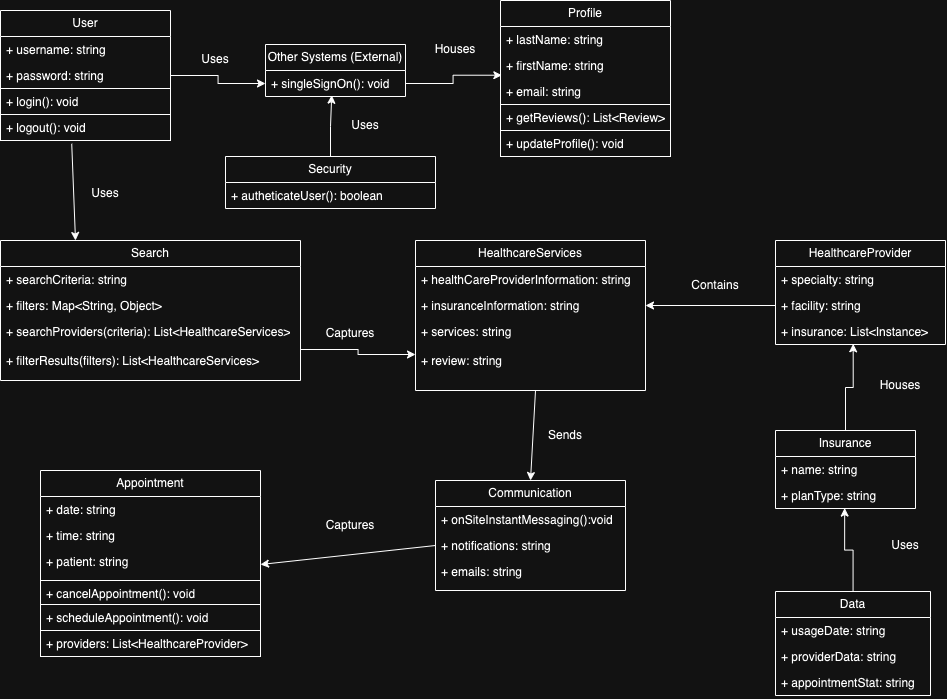

The diagram above was exported from draw.io. Its source (the exported page's mxGraphModel, read from the mxfile embedded in the PNG):
<mxGraphModel dx="1363" dy="866" grid="1" gridSize="10" guides="1" tooltips="1" connect="1" arrows="1" fold="1" page="1" pageScale="1" pageWidth="850" pageHeight="1100" math="0" shadow="0">
  <root>
    <mxCell id="0" />
    <mxCell id="1" parent="0" />
    <mxCell id="2LIkv9cQY6e9YQ2mtOxc-2" value="Profile" style="swimlane;fontStyle=0;childLayout=stackLayout;horizontal=1;startSize=26;fillColor=none;horizontalStack=0;resizeParent=1;resizeParentMax=0;resizeLast=0;collapsible=1;marginBottom=0;whiteSpace=wrap;html=1;" parent="1" vertex="1">
      <mxGeometry x="545" y="30" width="170" height="130" as="geometry" />
    </mxCell>
    <mxCell id="2LIkv9cQY6e9YQ2mtOxc-4" value="+ lastName: string" style="text;strokeColor=none;fillColor=none;align=left;verticalAlign=top;spacingLeft=4;spacingRight=4;overflow=hidden;rotatable=0;points=[[0,0.5],[1,0.5]];portConstraint=eastwest;whiteSpace=wrap;html=1;" parent="2LIkv9cQY6e9YQ2mtOxc-2" vertex="1">
      <mxGeometry y="26" width="170" height="26" as="geometry" />
    </mxCell>
    <mxCell id="2LIkv9cQY6e9YQ2mtOxc-3" value="+ firstName: string" style="text;strokeColor=none;fillColor=none;align=left;verticalAlign=top;spacingLeft=4;spacingRight=4;overflow=hidden;rotatable=0;points=[[0,0.5],[1,0.5]];portConstraint=eastwest;whiteSpace=wrap;html=1;" parent="2LIkv9cQY6e9YQ2mtOxc-2" vertex="1">
      <mxGeometry y="52" width="170" height="26" as="geometry" />
    </mxCell>
    <mxCell id="2LIkv9cQY6e9YQ2mtOxc-5" value="+ email: string" style="text;strokeColor=none;fillColor=none;align=left;verticalAlign=top;spacingLeft=4;spacingRight=4;overflow=hidden;rotatable=0;points=[[0,0.5],[1,0.5]];portConstraint=eastwest;whiteSpace=wrap;html=1;" parent="2LIkv9cQY6e9YQ2mtOxc-2" vertex="1">
      <mxGeometry y="78" width="170" height="26" as="geometry" />
    </mxCell>
    <mxCell id="2LIkv9cQY6e9YQ2mtOxc-13" value="+ getReviews(): List&amp;lt;Review&amp;gt;" style="text;strokeColor=default;fillColor=none;align=left;verticalAlign=top;spacingLeft=4;spacingRight=4;overflow=hidden;rotatable=0;points=[[0,0.5],[1,0.5]];portConstraint=eastwest;whiteSpace=wrap;html=1;" parent="2LIkv9cQY6e9YQ2mtOxc-2" vertex="1">
      <mxGeometry y="104" width="170" height="26" as="geometry" />
    </mxCell>
    <mxCell id="2LIkv9cQY6e9YQ2mtOxc-6" value="User" style="swimlane;fontStyle=0;childLayout=stackLayout;horizontal=1;startSize=26;fillColor=none;horizontalStack=0;resizeParent=1;resizeParentMax=0;resizeLast=0;collapsible=1;marginBottom=0;whiteSpace=wrap;html=1;" parent="1" vertex="1">
      <mxGeometry x="45" y="40" width="170" height="78" as="geometry" />
    </mxCell>
    <mxCell id="2LIkv9cQY6e9YQ2mtOxc-7" value="+ username: string" style="text;strokeColor=none;fillColor=none;align=left;verticalAlign=top;spacingLeft=4;spacingRight=4;overflow=hidden;rotatable=0;points=[[0,0.5],[1,0.5]];portConstraint=eastwest;whiteSpace=wrap;html=1;" parent="2LIkv9cQY6e9YQ2mtOxc-6" vertex="1">
      <mxGeometry y="26" width="170" height="26" as="geometry" />
    </mxCell>
    <mxCell id="2LIkv9cQY6e9YQ2mtOxc-8" value="+ password: string" style="text;strokeColor=none;fillColor=none;align=left;verticalAlign=top;spacingLeft=4;spacingRight=4;overflow=hidden;rotatable=0;points=[[0,0.5],[1,0.5]];portConstraint=eastwest;whiteSpace=wrap;html=1;" parent="2LIkv9cQY6e9YQ2mtOxc-6" vertex="1">
      <mxGeometry y="52" width="170" height="26" as="geometry" />
    </mxCell>
    <mxCell id="2LIkv9cQY6e9YQ2mtOxc-12" value="+ updateProfile(): void" style="text;align=left;verticalAlign=top;spacingLeft=4;spacingRight=4;overflow=hidden;rotatable=0;points=[[0,0.5],[1,0.5]];portConstraint=eastwest;whiteSpace=wrap;html=1;strokeColor=default;" parent="1" vertex="1">
      <mxGeometry x="545" y="160" width="170" height="26" as="geometry" />
    </mxCell>
    <mxCell id="2LIkv9cQY6e9YQ2mtOxc-18" value="+ login(): void&lt;div&gt;&lt;br&gt;&lt;/div&gt;" style="text;strokeColor=default;fillColor=none;align=left;verticalAlign=top;spacingLeft=4;spacingRight=4;overflow=hidden;rotatable=0;points=[[0,0.5],[1,0.5]];portConstraint=eastwest;whiteSpace=wrap;html=1;" parent="1" vertex="1">
      <mxGeometry x="45" y="118" width="170" height="26" as="geometry" />
    </mxCell>
    <mxCell id="2LIkv9cQY6e9YQ2mtOxc-19" value="+ logout(): void" style="text;strokeColor=default;fillColor=none;align=left;verticalAlign=top;spacingLeft=4;spacingRight=4;overflow=hidden;rotatable=0;points=[[0,0.5],[1,0.5]];portConstraint=eastwest;whiteSpace=wrap;html=1;" parent="1" vertex="1">
      <mxGeometry x="45" y="144" width="170" height="26" as="geometry" />
    </mxCell>
    <mxCell id="2LIkv9cQY6e9YQ2mtOxc-20" value="HealthcareProvider" style="swimlane;fontStyle=0;childLayout=stackLayout;horizontal=1;startSize=26;fillColor=none;horizontalStack=0;resizeParent=1;resizeParentMax=0;resizeLast=0;collapsible=1;marginBottom=0;whiteSpace=wrap;html=1;" parent="1" vertex="1">
      <mxGeometry x="820" y="270" width="170" height="104" as="geometry" />
    </mxCell>
    <mxCell id="2LIkv9cQY6e9YQ2mtOxc-21" value="+ specialty: string" style="text;strokeColor=none;fillColor=none;align=left;verticalAlign=top;spacingLeft=4;spacingRight=4;overflow=hidden;rotatable=0;points=[[0,0.5],[1,0.5]];portConstraint=eastwest;whiteSpace=wrap;html=1;" parent="2LIkv9cQY6e9YQ2mtOxc-20" vertex="1">
      <mxGeometry y="26" width="170" height="26" as="geometry" />
    </mxCell>
    <mxCell id="2LIkv9cQY6e9YQ2mtOxc-22" value="+ facility: string" style="text;strokeColor=none;fillColor=none;align=left;verticalAlign=top;spacingLeft=4;spacingRight=4;overflow=hidden;rotatable=0;points=[[0,0.5],[1,0.5]];portConstraint=eastwest;whiteSpace=wrap;html=1;" parent="2LIkv9cQY6e9YQ2mtOxc-20" vertex="1">
      <mxGeometry y="52" width="170" height="26" as="geometry" />
    </mxCell>
    <mxCell id="2LIkv9cQY6e9YQ2mtOxc-23" value="+ insurance: List&amp;lt;Instance&amp;gt;" style="text;strokeColor=none;fillColor=none;align=left;verticalAlign=top;spacingLeft=4;spacingRight=4;overflow=hidden;rotatable=0;points=[[0,0.5],[1,0.5]];portConstraint=eastwest;whiteSpace=wrap;html=1;" parent="2LIkv9cQY6e9YQ2mtOxc-20" vertex="1">
      <mxGeometry y="78" width="170" height="26" as="geometry" />
    </mxCell>
    <mxCell id="95fBMfKD3dKle6E5ZTnO-16" value="" style="edgeStyle=orthogonalEdgeStyle;rounded=0;orthogonalLoop=1;jettySize=auto;html=1;entryX=0.494;entryY=0.984;entryDx=0;entryDy=0;entryPerimeter=0;" edge="1" parent="1" source="2LIkv9cQY6e9YQ2mtOxc-24" target="2LIkv9cQY6e9YQ2mtOxc-57">
      <mxGeometry relative="1" as="geometry" />
    </mxCell>
    <mxCell id="2LIkv9cQY6e9YQ2mtOxc-24" value="Data" style="swimlane;fontStyle=0;childLayout=stackLayout;horizontal=1;startSize=26;fillColor=none;horizontalStack=0;resizeParent=1;resizeParentMax=0;resizeLast=0;collapsible=1;marginBottom=0;whiteSpace=wrap;html=1;" parent="1" vertex="1">
      <mxGeometry x="820" y="621" width="155" height="104" as="geometry" />
    </mxCell>
    <mxCell id="2LIkv9cQY6e9YQ2mtOxc-25" value="+ usageDate: string" style="text;strokeColor=none;fillColor=none;align=left;verticalAlign=top;spacingLeft=4;spacingRight=4;overflow=hidden;rotatable=0;points=[[0,0.5],[1,0.5]];portConstraint=eastwest;whiteSpace=wrap;html=1;" parent="2LIkv9cQY6e9YQ2mtOxc-24" vertex="1">
      <mxGeometry y="26" width="155" height="26" as="geometry" />
    </mxCell>
    <mxCell id="2LIkv9cQY6e9YQ2mtOxc-26" value="+ providerData: string" style="text;strokeColor=none;fillColor=none;align=left;verticalAlign=top;spacingLeft=4;spacingRight=4;overflow=hidden;rotatable=0;points=[[0,0.5],[1,0.5]];portConstraint=eastwest;whiteSpace=wrap;html=1;" parent="2LIkv9cQY6e9YQ2mtOxc-24" vertex="1">
      <mxGeometry y="52" width="155" height="26" as="geometry" />
    </mxCell>
    <mxCell id="2LIkv9cQY6e9YQ2mtOxc-27" value="+ appointmentStat: string" style="text;strokeColor=none;fillColor=none;align=left;verticalAlign=top;spacingLeft=4;spacingRight=4;overflow=hidden;rotatable=0;points=[[0,0.5],[1,0.5]];portConstraint=eastwest;whiteSpace=wrap;html=1;" parent="2LIkv9cQY6e9YQ2mtOxc-24" vertex="1">
      <mxGeometry y="78" width="155" height="26" as="geometry" />
    </mxCell>
    <mxCell id="2LIkv9cQY6e9YQ2mtOxc-28" value="Search" style="swimlane;fontStyle=0;childLayout=stackLayout;horizontal=1;startSize=26;fillColor=none;horizontalStack=0;resizeParent=1;resizeParentMax=0;resizeLast=0;collapsible=1;marginBottom=0;whiteSpace=wrap;html=1;" parent="1" vertex="1">
      <mxGeometry x="45" y="270" width="300" height="140" as="geometry" />
    </mxCell>
    <mxCell id="2LIkv9cQY6e9YQ2mtOxc-29" value="+ searchCriteria: string" style="text;strokeColor=none;fillColor=none;align=left;verticalAlign=top;spacingLeft=4;spacingRight=4;overflow=hidden;rotatable=0;points=[[0,0.5],[1,0.5]];portConstraint=eastwest;whiteSpace=wrap;html=1;" parent="2LIkv9cQY6e9YQ2mtOxc-28" vertex="1">
      <mxGeometry y="26" width="300" height="26" as="geometry" />
    </mxCell>
    <mxCell id="2LIkv9cQY6e9YQ2mtOxc-30" value="+ filters: Map&amp;lt;String, Object&lt;span style=&quot;background-color: initial;&quot;&gt;&amp;gt;&lt;/span&gt;" style="text;strokeColor=none;fillColor=none;align=left;verticalAlign=top;spacingLeft=4;spacingRight=4;overflow=hidden;rotatable=0;points=[[0,0.5],[1,0.5]];portConstraint=eastwest;whiteSpace=wrap;html=1;" parent="2LIkv9cQY6e9YQ2mtOxc-28" vertex="1">
      <mxGeometry y="52" width="300" height="26" as="geometry" />
    </mxCell>
    <mxCell id="2LIkv9cQY6e9YQ2mtOxc-31" value="+ searchProviders(criteria): List&amp;lt;HealthcareServices&amp;gt;&lt;br&gt;&lt;br&gt;+ filterResults(filters): List&amp;lt;HealthcareServices&amp;gt;" style="text;strokeColor=none;fillColor=none;align=left;verticalAlign=top;spacingLeft=4;spacingRight=4;overflow=hidden;rotatable=0;points=[[0,0.5],[1,0.5]];portConstraint=eastwest;whiteSpace=wrap;html=1;" parent="2LIkv9cQY6e9YQ2mtOxc-28" vertex="1">
      <mxGeometry y="78" width="300" height="62" as="geometry" />
    </mxCell>
    <mxCell id="2LIkv9cQY6e9YQ2mtOxc-32" value="HealthcareServices" style="swimlane;fontStyle=0;childLayout=stackLayout;horizontal=1;startSize=26;fillColor=none;horizontalStack=0;resizeParent=1;resizeParentMax=0;resizeLast=0;collapsible=1;marginBottom=0;whiteSpace=wrap;html=1;" parent="1" vertex="1">
      <mxGeometry x="460" y="270" width="230" height="150" as="geometry" />
    </mxCell>
    <mxCell id="2LIkv9cQY6e9YQ2mtOxc-33" value="+ healthCareProviderInformation: string" style="text;strokeColor=none;fillColor=none;align=left;verticalAlign=top;spacingLeft=4;spacingRight=4;overflow=hidden;rotatable=0;points=[[0,0.5],[1,0.5]];portConstraint=eastwest;whiteSpace=wrap;html=1;" parent="2LIkv9cQY6e9YQ2mtOxc-32" vertex="1">
      <mxGeometry y="26" width="230" height="26" as="geometry" />
    </mxCell>
    <mxCell id="2LIkv9cQY6e9YQ2mtOxc-34" value="+ insuranceInformation: string" style="text;strokeColor=none;fillColor=none;align=left;verticalAlign=top;spacingLeft=4;spacingRight=4;overflow=hidden;rotatable=0;points=[[0,0.5],[1,0.5]];portConstraint=eastwest;whiteSpace=wrap;html=1;" parent="2LIkv9cQY6e9YQ2mtOxc-32" vertex="1">
      <mxGeometry y="52" width="230" height="26" as="geometry" />
    </mxCell>
    <mxCell id="2LIkv9cQY6e9YQ2mtOxc-35" value="+ services: string&lt;br&gt;&lt;br&gt;+ review: string" style="text;strokeColor=none;fillColor=none;align=left;verticalAlign=top;spacingLeft=4;spacingRight=4;overflow=hidden;rotatable=0;points=[[0,0.5],[1,0.5]];portConstraint=eastwest;whiteSpace=wrap;html=1;" parent="2LIkv9cQY6e9YQ2mtOxc-32" vertex="1">
      <mxGeometry y="78" width="230" height="72" as="geometry" />
    </mxCell>
    <mxCell id="2LIkv9cQY6e9YQ2mtOxc-36" value="Appointment" style="swimlane;fontStyle=0;childLayout=stackLayout;horizontal=1;startSize=26;fillColor=none;horizontalStack=0;resizeParent=1;resizeParentMax=0;resizeLast=0;collapsible=1;marginBottom=0;whiteSpace=wrap;html=1;" parent="1" vertex="1">
      <mxGeometry x="85" y="500" width="220" height="110" as="geometry" />
    </mxCell>
    <mxCell id="2LIkv9cQY6e9YQ2mtOxc-37" value="+ date: string" style="text;strokeColor=none;fillColor=none;align=left;verticalAlign=top;spacingLeft=4;spacingRight=4;overflow=hidden;rotatable=0;points=[[0,0.5],[1,0.5]];portConstraint=eastwest;whiteSpace=wrap;html=1;" parent="2LIkv9cQY6e9YQ2mtOxc-36" vertex="1">
      <mxGeometry y="26" width="220" height="26" as="geometry" />
    </mxCell>
    <mxCell id="2LIkv9cQY6e9YQ2mtOxc-38" value="+ time: string" style="text;strokeColor=none;fillColor=none;align=left;verticalAlign=top;spacingLeft=4;spacingRight=4;overflow=hidden;rotatable=0;points=[[0,0.5],[1,0.5]];portConstraint=eastwest;whiteSpace=wrap;html=1;" parent="2LIkv9cQY6e9YQ2mtOxc-36" vertex="1">
      <mxGeometry y="52" width="220" height="26" as="geometry" />
    </mxCell>
    <mxCell id="2LIkv9cQY6e9YQ2mtOxc-39" value="+ patient: string" style="text;strokeColor=none;fillColor=none;align=left;verticalAlign=top;spacingLeft=4;spacingRight=4;overflow=hidden;rotatable=0;points=[[0,0.5],[1,0.5]];portConstraint=eastwest;whiteSpace=wrap;html=1;" parent="2LIkv9cQY6e9YQ2mtOxc-36" vertex="1">
      <mxGeometry y="78" width="220" height="32" as="geometry" />
    </mxCell>
    <mxCell id="2LIkv9cQY6e9YQ2mtOxc-40" value="+ providers: List&amp;lt;HealthcareProvider&amp;gt;" style="text;strokeColor=default;fillColor=none;align=left;verticalAlign=top;spacingLeft=4;spacingRight=4;overflow=hidden;rotatable=0;points=[[0,0.5],[1,0.5]];portConstraint=eastwest;whiteSpace=wrap;html=1;" parent="1" vertex="1">
      <mxGeometry x="85" y="660" width="220" height="26" as="geometry" />
    </mxCell>
    <mxCell id="2LIkv9cQY6e9YQ2mtOxc-41" value="+ scheduleAppointment(): void" style="text;strokeColor=default;fillColor=none;align=left;verticalAlign=top;spacingLeft=4;spacingRight=4;overflow=hidden;rotatable=0;points=[[0,0.5],[1,0.5]];portConstraint=eastwest;whiteSpace=wrap;html=1;" parent="1" vertex="1">
      <mxGeometry x="85" y="634" width="220" height="26" as="geometry" />
    </mxCell>
    <mxCell id="2LIkv9cQY6e9YQ2mtOxc-42" value="+ cancelAppointment(): void" style="text;strokeColor=default;fillColor=none;align=left;verticalAlign=top;spacingLeft=4;spacingRight=4;overflow=hidden;rotatable=0;points=[[0,0.5],[1,0.5]];portConstraint=eastwest;whiteSpace=wrap;html=1;" parent="1" vertex="1">
      <mxGeometry x="85" y="610" width="220" height="24" as="geometry" />
    </mxCell>
    <mxCell id="2LIkv9cQY6e9YQ2mtOxc-43" value="Communication" style="swimlane;fontStyle=0;childLayout=stackLayout;horizontal=1;startSize=26;fillColor=none;horizontalStack=0;resizeParent=1;resizeParentMax=0;resizeLast=0;collapsible=1;marginBottom=0;whiteSpace=wrap;html=1;" parent="1" vertex="1">
      <mxGeometry x="480" y="510" width="190" height="110" as="geometry" />
    </mxCell>
    <mxCell id="2LIkv9cQY6e9YQ2mtOxc-44" value="+ onSiteInstantMessaging():void" style="text;strokeColor=none;fillColor=none;align=left;verticalAlign=top;spacingLeft=4;spacingRight=4;overflow=hidden;rotatable=0;points=[[0,0.5],[1,0.5]];portConstraint=eastwest;whiteSpace=wrap;html=1;" parent="2LIkv9cQY6e9YQ2mtOxc-43" vertex="1">
      <mxGeometry y="26" width="190" height="26" as="geometry" />
    </mxCell>
    <mxCell id="2LIkv9cQY6e9YQ2mtOxc-45" value="+ notifications: string" style="text;strokeColor=none;fillColor=none;align=left;verticalAlign=top;spacingLeft=4;spacingRight=4;overflow=hidden;rotatable=0;points=[[0,0.5],[1,0.5]];portConstraint=eastwest;whiteSpace=wrap;html=1;" parent="2LIkv9cQY6e9YQ2mtOxc-43" vertex="1">
      <mxGeometry y="52" width="190" height="26" as="geometry" />
    </mxCell>
    <mxCell id="2LIkv9cQY6e9YQ2mtOxc-46" value="+ emails: string" style="text;strokeColor=none;fillColor=none;align=left;verticalAlign=top;spacingLeft=4;spacingRight=4;overflow=hidden;rotatable=0;points=[[0,0.5],[1,0.5]];portConstraint=eastwest;whiteSpace=wrap;html=1;" parent="2LIkv9cQY6e9YQ2mtOxc-43" vertex="1">
      <mxGeometry y="78" width="190" height="32" as="geometry" />
    </mxCell>
    <mxCell id="95fBMfKD3dKle6E5ZTnO-8" value="" style="edgeStyle=orthogonalEdgeStyle;rounded=0;orthogonalLoop=1;jettySize=auto;html=1;entryX=0.473;entryY=0.951;entryDx=0;entryDy=0;entryPerimeter=0;" edge="1" parent="1" source="2LIkv9cQY6e9YQ2mtOxc-47" target="2LIkv9cQY6e9YQ2mtOxc-60">
      <mxGeometry relative="1" as="geometry">
        <Array as="points">
          <mxPoint x="375" y="156" />
          <mxPoint x="376" y="125" />
        </Array>
      </mxGeometry>
    </mxCell>
    <mxCell id="2LIkv9cQY6e9YQ2mtOxc-47" value="Security" style="swimlane;fontStyle=0;childLayout=stackLayout;horizontal=1;startSize=26;fillColor=none;horizontalStack=0;resizeParent=1;resizeParentMax=0;resizeLast=0;collapsible=1;marginBottom=0;whiteSpace=wrap;html=1;" parent="1" vertex="1">
      <mxGeometry x="270" y="186" width="210" height="52" as="geometry" />
    </mxCell>
    <mxCell id="2LIkv9cQY6e9YQ2mtOxc-48" value="+ autheticateUser(): boolean" style="text;strokeColor=none;fillColor=none;align=left;verticalAlign=top;spacingLeft=4;spacingRight=4;overflow=hidden;rotatable=0;points=[[0,0.5],[1,0.5]];portConstraint=eastwest;whiteSpace=wrap;html=1;" parent="2LIkv9cQY6e9YQ2mtOxc-47" vertex="1">
      <mxGeometry y="26" width="210" height="26" as="geometry" />
    </mxCell>
    <mxCell id="95fBMfKD3dKle6E5ZTnO-15" value="" style="edgeStyle=orthogonalEdgeStyle;rounded=0;orthogonalLoop=1;jettySize=auto;html=1;entryX=0.457;entryY=0.973;entryDx=0;entryDy=0;entryPerimeter=0;" edge="1" parent="1" source="2LIkv9cQY6e9YQ2mtOxc-55" target="2LIkv9cQY6e9YQ2mtOxc-23">
      <mxGeometry relative="1" as="geometry" />
    </mxCell>
    <mxCell id="2LIkv9cQY6e9YQ2mtOxc-55" value="Insurance" style="swimlane;fontStyle=0;childLayout=stackLayout;horizontal=1;startSize=26;fillColor=none;horizontalStack=0;resizeParent=1;resizeParentMax=0;resizeLast=0;collapsible=1;marginBottom=0;whiteSpace=wrap;html=1;" parent="1" vertex="1">
      <mxGeometry x="820" y="460" width="140" height="78" as="geometry" />
    </mxCell>
    <mxCell id="2LIkv9cQY6e9YQ2mtOxc-56" value="+ name: string" style="text;strokeColor=none;fillColor=none;align=left;verticalAlign=top;spacingLeft=4;spacingRight=4;overflow=hidden;rotatable=0;points=[[0,0.5],[1,0.5]];portConstraint=eastwest;whiteSpace=wrap;html=1;" parent="2LIkv9cQY6e9YQ2mtOxc-55" vertex="1">
      <mxGeometry y="26" width="140" height="26" as="geometry" />
    </mxCell>
    <mxCell id="2LIkv9cQY6e9YQ2mtOxc-57" value="+ planType: string" style="text;strokeColor=none;fillColor=none;align=left;verticalAlign=top;spacingLeft=4;spacingRight=4;overflow=hidden;rotatable=0;points=[[0,0.5],[1,0.5]];portConstraint=eastwest;whiteSpace=wrap;html=1;" parent="2LIkv9cQY6e9YQ2mtOxc-55" vertex="1">
      <mxGeometry y="52" width="140" height="26" as="geometry" />
    </mxCell>
    <mxCell id="2LIkv9cQY6e9YQ2mtOxc-59" value="Other Systems (External)" style="swimlane;fontStyle=0;childLayout=stackLayout;horizontal=1;startSize=26;fillColor=none;horizontalStack=0;resizeParent=1;resizeParentMax=0;resizeLast=0;collapsible=1;marginBottom=0;whiteSpace=wrap;html=1;" parent="1" vertex="1">
      <mxGeometry x="310" y="74" width="140" height="52" as="geometry" />
    </mxCell>
    <mxCell id="2LIkv9cQY6e9YQ2mtOxc-60" value="+ singleSignOn(): void" style="text;strokeColor=none;fillColor=none;align=left;verticalAlign=top;spacingLeft=4;spacingRight=4;overflow=hidden;rotatable=0;points=[[0,0.5],[1,0.5]];portConstraint=eastwest;whiteSpace=wrap;html=1;" parent="2LIkv9cQY6e9YQ2mtOxc-59" vertex="1">
      <mxGeometry y="26" width="140" height="26" as="geometry" />
    </mxCell>
    <mxCell id="95fBMfKD3dKle6E5ZTnO-6" value="" style="edgeStyle=orthogonalEdgeStyle;rounded=0;orthogonalLoop=1;jettySize=auto;html=1;" edge="1" parent="1" source="2LIkv9cQY6e9YQ2mtOxc-8" target="2LIkv9cQY6e9YQ2mtOxc-60">
      <mxGeometry relative="1" as="geometry" />
    </mxCell>
    <mxCell id="95fBMfKD3dKle6E5ZTnO-7" value="" style="edgeStyle=orthogonalEdgeStyle;rounded=0;orthogonalLoop=1;jettySize=auto;html=1;entryX=0.008;entryY=-0.126;entryDx=0;entryDy=0;entryPerimeter=0;" edge="1" parent="1" source="2LIkv9cQY6e9YQ2mtOxc-60" target="2LIkv9cQY6e9YQ2mtOxc-5">
      <mxGeometry relative="1" as="geometry" />
    </mxCell>
    <mxCell id="95fBMfKD3dKle6E5ZTnO-11" value="" style="endArrow=classic;html=1;rounded=0;exitX=0.419;exitY=1.126;exitDx=0;exitDy=0;exitPerimeter=0;entryX=0.25;entryY=0;entryDx=0;entryDy=0;" edge="1" parent="1" source="2LIkv9cQY6e9YQ2mtOxc-19" target="2LIkv9cQY6e9YQ2mtOxc-28">
      <mxGeometry width="50" height="50" relative="1" as="geometry">
        <mxPoint x="550" y="370" as="sourcePoint" />
        <mxPoint x="600" y="320" as="targetPoint" />
      </mxGeometry>
    </mxCell>
    <mxCell id="95fBMfKD3dKle6E5ZTnO-12" value="" style="edgeStyle=orthogonalEdgeStyle;rounded=0;orthogonalLoop=1;jettySize=auto;html=1;" edge="1" parent="1" source="2LIkv9cQY6e9YQ2mtOxc-31" target="2LIkv9cQY6e9YQ2mtOxc-35">
      <mxGeometry relative="1" as="geometry" />
    </mxCell>
    <mxCell id="95fBMfKD3dKle6E5ZTnO-14" value="" style="endArrow=classic;html=1;rounded=0;entryX=1;entryY=0.5;entryDx=0;entryDy=0;exitX=0;exitY=0.5;exitDx=0;exitDy=0;" edge="1" parent="1" source="2LIkv9cQY6e9YQ2mtOxc-22" target="2LIkv9cQY6e9YQ2mtOxc-34">
      <mxGeometry width="50" height="50" relative="1" as="geometry">
        <mxPoint x="810" y="330" as="sourcePoint" />
        <mxPoint x="600" y="320" as="targetPoint" />
      </mxGeometry>
    </mxCell>
    <mxCell id="95fBMfKD3dKle6E5ZTnO-17" value="" style="endArrow=classic;html=1;rounded=0;entryX=0.5;entryY=0;entryDx=0;entryDy=0;" edge="1" parent="1" target="2LIkv9cQY6e9YQ2mtOxc-43">
      <mxGeometry width="50" height="50" relative="1" as="geometry">
        <mxPoint x="580" y="420" as="sourcePoint" />
        <mxPoint x="600" y="450" as="targetPoint" />
      </mxGeometry>
    </mxCell>
    <mxCell id="95fBMfKD3dKle6E5ZTnO-19" value="" style="endArrow=classic;html=1;rounded=0;exitX=0;exitY=0.5;exitDx=0;exitDy=0;entryX=1;entryY=0.5;entryDx=0;entryDy=0;" edge="1" parent="1" source="2LIkv9cQY6e9YQ2mtOxc-45" target="2LIkv9cQY6e9YQ2mtOxc-39">
      <mxGeometry width="50" height="50" relative="1" as="geometry">
        <mxPoint x="550" y="500" as="sourcePoint" />
        <mxPoint x="600" y="450" as="targetPoint" />
      </mxGeometry>
    </mxCell>
    <mxCell id="95fBMfKD3dKle6E5ZTnO-20" value="Captures" style="text;html=1;align=center;verticalAlign=middle;whiteSpace=wrap;rounded=0;" vertex="1" parent="1">
      <mxGeometry x="365" y="348" width="60" height="30" as="geometry" />
    </mxCell>
    <mxCell id="95fBMfKD3dKle6E5ZTnO-21" value="Contains" style="text;html=1;align=center;verticalAlign=middle;whiteSpace=wrap;rounded=0;" vertex="1" parent="1">
      <mxGeometry x="730" y="300" width="60" height="30" as="geometry" />
    </mxCell>
    <mxCell id="95fBMfKD3dKle6E5ZTnO-22" value="Houses" style="text;html=1;align=center;verticalAlign=middle;whiteSpace=wrap;rounded=0;" vertex="1" parent="1">
      <mxGeometry x="915" y="400" width="60" height="30" as="geometry" />
    </mxCell>
    <mxCell id="95fBMfKD3dKle6E5ZTnO-23" value="Uses" style="text;html=1;align=center;verticalAlign=middle;whiteSpace=wrap;rounded=0;" vertex="1" parent="1">
      <mxGeometry x="920" y="560" width="60" height="30" as="geometry" />
    </mxCell>
    <mxCell id="95fBMfKD3dKle6E5ZTnO-24" value="Uses" style="text;html=1;align=center;verticalAlign=middle;whiteSpace=wrap;rounded=0;" vertex="1" parent="1">
      <mxGeometry x="230" y="74" width="60" height="30" as="geometry" />
    </mxCell>
    <mxCell id="95fBMfKD3dKle6E5ZTnO-25" value="Uses" style="text;html=1;align=center;verticalAlign=middle;whiteSpace=wrap;rounded=0;" vertex="1" parent="1">
      <mxGeometry x="380" y="140" width="60" height="30" as="geometry" />
    </mxCell>
    <mxCell id="95fBMfKD3dKle6E5ZTnO-27" value="Houses" style="text;html=1;align=center;verticalAlign=middle;whiteSpace=wrap;rounded=0;" vertex="1" parent="1">
      <mxGeometry x="470" y="64" width="60" height="30" as="geometry" />
    </mxCell>
    <mxCell id="95fBMfKD3dKle6E5ZTnO-28" value="Sends" style="text;html=1;align=center;verticalAlign=middle;whiteSpace=wrap;rounded=0;" vertex="1" parent="1">
      <mxGeometry x="580" y="450" width="60" height="30" as="geometry" />
    </mxCell>
    <mxCell id="95fBMfKD3dKle6E5ZTnO-29" value="Captures" style="text;html=1;align=center;verticalAlign=middle;whiteSpace=wrap;rounded=0;" vertex="1" parent="1">
      <mxGeometry x="365" y="540" width="60" height="30" as="geometry" />
    </mxCell>
    <mxCell id="95fBMfKD3dKle6E5ZTnO-30" value="Uses" style="text;html=1;align=center;verticalAlign=middle;whiteSpace=wrap;rounded=0;" vertex="1" parent="1">
      <mxGeometry x="120" y="208" width="60" height="30" as="geometry" />
    </mxCell>
  </root>
</mxGraphModel>